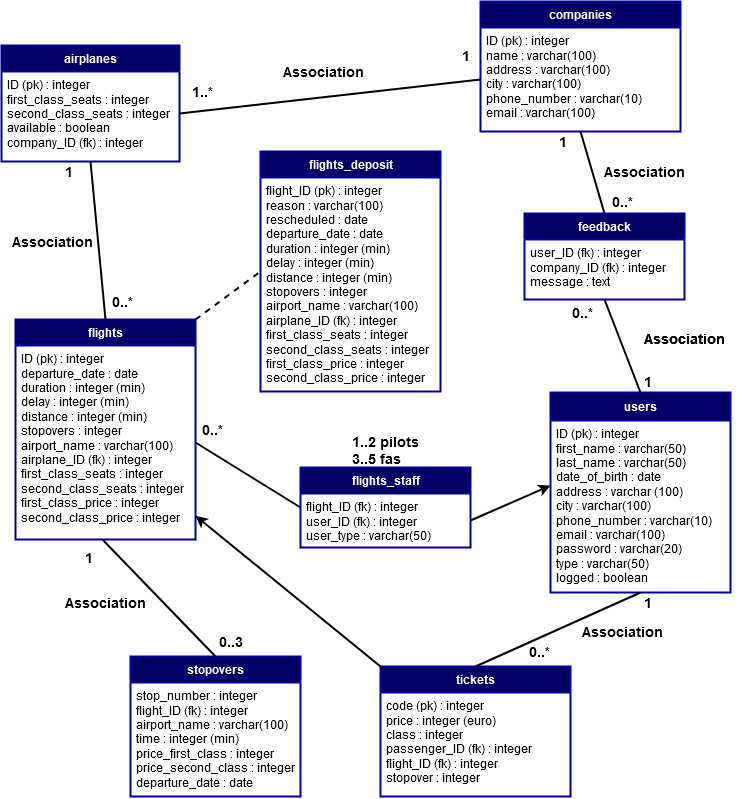

The diagram above was exported from draw.io. Its source (the exported page's mxGraphModel, read from the mxfile embedded in the PNG):
<mxGraphModel dx="1422" dy="1960" grid="1" gridSize="10" guides="1" tooltips="1" connect="1" arrows="1" fold="1" page="1" pageScale="1" pageWidth="826" pageHeight="1169" background="#ffffff" math="0" shadow="0">
  <root>
    <mxCell id="0" />
    <mxCell id="1" parent="0" />
    <mxCell id="3" value="&lt;font color=&quot;#FFFFFF&quot;&gt;&lt;b&gt;airplanes&lt;/b&gt;&lt;/font&gt;" style="swimlane;html=1;fontStyle=0;childLayout=stackLayout;horizontal=1;startSize=26;horizontalStack=0;resizeParent=1;resizeLast=0;collapsible=1;marginBottom=0;swimlaneFillColor=#ffffff;strokeWidth=2;fillColor=#000066;strokeColor=#000099;" parent="1" vertex="1">
      <mxGeometry x="41" y="-1106" width="178" height="116" as="geometry">
        <mxRectangle x="90" y="-1090" width="90" height="26" as="alternateBounds" />
      </mxGeometry>
    </mxCell>
    <mxCell id="4" value="ID (pk) : integer&lt;div&gt;first_class_seats : integer&lt;/div&gt;&lt;div&gt;second_class_seats : integer&lt;/div&gt;&lt;div&gt;&lt;span&gt;available :&amp;nbsp;&lt;/span&gt;&lt;span&gt;boolean&lt;/span&gt;&lt;br&gt;&lt;/div&gt;&lt;div&gt;company_ID (fk) : integer&lt;/div&gt;" style="text;html=1;strokeColor=none;fillColor=none;align=left;verticalAlign=top;spacingLeft=4;spacingRight=4;whiteSpace=wrap;overflow=hidden;rotatable=0;points=[[0,0.5],[1,0.5]];portConstraint=eastwest;" parent="3" vertex="1">
      <mxGeometry y="26" width="178" height="84" as="geometry" />
    </mxCell>
    <mxCell id="17" value="&lt;font color=&quot;#FFFFFF&quot;&gt;&lt;b&gt;flights&lt;/b&gt;&lt;/font&gt;" style="swimlane;html=1;fontStyle=0;childLayout=stackLayout;horizontal=1;startSize=26;horizontalStack=0;resizeParent=1;resizeLast=0;collapsible=1;marginBottom=0;swimlaneFillColor=#ffffff;strokeWidth=2;fillColor=#000066;strokeColor=#000099;" parent="1" vertex="1">
      <mxGeometry x="55" y="-832" width="180" height="220" as="geometry">
        <mxRectangle x="55" y="-832" width="70" height="26" as="alternateBounds" />
      </mxGeometry>
    </mxCell>
    <mxCell id="18" value="ID (pk) : integer&lt;div&gt;departure_date : date&lt;/div&gt;&lt;div&gt;duration : integer (min)&lt;/div&gt;&lt;div&gt;delay : integer (min)&lt;br&gt;&lt;/div&gt;&lt;div&gt;distance : integer (min)&lt;br&gt;&lt;/div&gt;&lt;div&gt;stopovers : integer&lt;/div&gt;&lt;div&gt;airport_name : varchar(100)&lt;br&gt;&lt;/div&gt;&lt;div&gt;airplane_ID (fk) : integer&lt;/div&gt;&lt;div&gt;first_class_seats : integer&lt;/div&gt;&lt;div&gt;second_class_seats : integer&lt;/div&gt;&lt;div&gt;first_class_price : integer&lt;/div&gt;&lt;div&gt;second_class_price : integer&lt;br&gt;&lt;/div&gt;&lt;div&gt;&lt;br&gt;&lt;/div&gt;" style="text;html=1;strokeColor=none;fillColor=none;align=left;verticalAlign=top;spacingLeft=4;spacingRight=4;whiteSpace=wrap;overflow=hidden;rotatable=0;points=[[0,0.5],[1,0.5]];portConstraint=eastwest;" parent="17" vertex="1">
      <mxGeometry y="26" width="180" height="194" as="geometry" />
    </mxCell>
    <mxCell id="29" value="&lt;font color=&quot;#FFFFFF&quot;&gt;&lt;b&gt;flights_deposit&lt;/b&gt;&lt;/font&gt;" style="swimlane;html=1;fontStyle=0;childLayout=stackLayout;horizontal=1;startSize=26;horizontalStack=0;resizeParent=1;resizeLast=0;collapsible=1;marginBottom=0;swimlaneFillColor=#ffffff;strokeWidth=2;fillColor=#000066;strokeColor=#000099;" parent="1" vertex="1">
      <mxGeometry x="300" y="-1000" width="180" height="240" as="geometry" />
    </mxCell>
    <mxCell id="30" value="flight_ID (pk) : integer&lt;div&gt;reason : varchar(100)&lt;/div&gt;&lt;div&gt;rescheduled : date&lt;br&gt;&lt;div&gt;departure_date : date&lt;/div&gt;&lt;div&gt;duration : integer (min)&lt;/div&gt;&lt;div&gt;delay : integer (min)&lt;br&gt;&lt;/div&gt;&lt;div&gt;distance : integer (min)&lt;br&gt;&lt;/div&gt;&lt;div&gt;stopovers : integer&lt;/div&gt;&lt;div&gt;airport_name : varchar(100)&lt;/div&gt;&lt;div&gt;airplane_ID (fk) : integer&lt;/div&gt;&lt;div&gt;&lt;div&gt;first_class_seats : integer&lt;/div&gt;&lt;div&gt;second_class_seats : integer&lt;/div&gt;&lt;div&gt;first_class_price : integer&lt;/div&gt;second_class_price : integer&lt;/div&gt;&lt;/div&gt;" style="text;html=1;strokeColor=none;fillColor=none;align=left;verticalAlign=top;spacingLeft=4;spacingRight=4;whiteSpace=wrap;overflow=hidden;rotatable=0;points=[[0,0.5],[1,0.5]];portConstraint=eastwest;" parent="29" vertex="1">
      <mxGeometry y="26" width="180" height="214" as="geometry" />
    </mxCell>
    <mxCell id="24" value="&lt;font color=&quot;#FFFFFF&quot;&gt;&lt;b&gt;users&lt;/b&gt;&lt;/font&gt;" style="swimlane;html=1;fontStyle=0;childLayout=stackLayout;horizontal=1;startSize=28;horizontalStack=0;resizeParent=1;resizeLast=0;collapsible=1;marginBottom=0;swimlaneFillColor=#ffffff;strokeWidth=2;fillColor=#000066;strokeColor=#000099;" parent="1" vertex="1">
      <mxGeometry x="590" y="-759" width="180" height="200" as="geometry" />
    </mxCell>
    <mxCell id="25" value="&lt;div&gt;ID (pk) : integer&lt;/div&gt;first_name : varchar(50)&lt;div&gt;last_name : varchar(50)&lt;br&gt;date_of_birth : date&lt;br&gt;&lt;/div&gt;&lt;div&gt;address : varchar (100)&lt;/div&gt;&lt;div&gt;city : varchar(100)&lt;/div&gt;&lt;div&gt;phone_number : varchar(10)&lt;/div&gt;&lt;div&gt;email : varchar(100)&lt;/div&gt;&lt;div&gt;password : varchar(20)&lt;br&gt;type : varchar(50)&lt;br&gt;logged : boolean&lt;br&gt;&lt;/div&gt;" style="text;html=1;strokeColor=none;fillColor=none;align=left;verticalAlign=top;spacingLeft=4;spacingRight=4;whiteSpace=wrap;overflow=hidden;rotatable=0;points=[[0,0.5],[1,0.5]];portConstraint=eastwest;" parent="24" vertex="1">
      <mxGeometry y="28" width="180" height="172" as="geometry" />
    </mxCell>
    <mxCell id="66" style="edgeStyle=orthogonalEdgeStyle;rounded=0;html=1;exitX=0.25;exitY=0;entryX=0.25;entryY=0;jettySize=auto;orthogonalLoop=1;" parent="1" edge="1">
      <mxGeometry relative="1" as="geometry">
        <mxPoint x="426" y="-501" as="sourcePoint" />
        <mxPoint x="426" y="-501" as="targetPoint" />
      </mxGeometry>
    </mxCell>
    <mxCell id="67" style="edgeStyle=orthogonalEdgeStyle;rounded=0;html=1;exitX=0.5;exitY=0;entryX=0.5;entryY=0;jettySize=auto;orthogonalLoop=1;" parent="1" edge="1">
      <mxGeometry relative="1" as="geometry">
        <mxPoint x="420" y="-878" as="sourcePoint" />
        <mxPoint x="420" y="-878" as="targetPoint" />
      </mxGeometry>
    </mxCell>
    <mxCell id="106" value="&lt;b&gt;&lt;font style=&quot;font-size: 14px&quot;&gt;0..*&lt;/font&gt;&lt;/b&gt;" style="text;html=1;resizable=0;points=[];autosize=1;align=left;verticalAlign=top;spacingTop=-4;" parent="1" vertex="1">
      <mxGeometry x="240" y="-732" width="40" height="20" as="geometry" />
    </mxCell>
    <mxCell id="107" value="&lt;b&gt;&lt;font style=&quot;font-size: 14px&quot;&gt;1..2 pilots&lt;br&gt;3..5 fas&lt;br&gt;&lt;/font&gt;&lt;/b&gt;" style="text;html=1;resizable=0;points=[];autosize=1;align=left;verticalAlign=top;spacingTop=-4;" parent="1" vertex="1">
      <mxGeometry x="390" y="-720" width="80" height="30" as="geometry" />
    </mxCell>
    <mxCell id="113" value="&lt;font style=&quot;font-size: 14px&quot;&gt;&lt;b&gt;0..*&lt;/b&gt;&lt;/font&gt;" style="text;html=1;resizable=0;points=[];autosize=1;align=left;verticalAlign=top;spacingTop=-4;" parent="1" vertex="1">
      <mxGeometry x="150" y="-860" width="40" height="20" as="geometry" />
    </mxCell>
    <mxCell id="114" value="&lt;font style=&quot;font-size: 14px&quot;&gt;&lt;b&gt;1&lt;/b&gt;&lt;/font&gt;" style="text;html=1;resizable=0;points=[];autosize=1;align=left;verticalAlign=top;spacingTop=-4;" parent="1" vertex="1">
      <mxGeometry x="103" y="-990" width="20" height="20" as="geometry" />
    </mxCell>
    <mxCell id="124" style="edgeStyle=orthogonalEdgeStyle;rounded=0;html=1;exitX=0.25;exitY=0;entryX=0.25;entryY=0;jettySize=auto;orthogonalLoop=1;strokeWidth=2;" parent="1" source="17" target="17" edge="1">
      <mxGeometry relative="1" as="geometry" />
    </mxCell>
    <mxCell id="134" value="&lt;div align=&quot;left&quot;&gt;&lt;font style=&quot;font-size: 14px&quot;&gt;0..*&lt;/font&gt;&lt;/div&gt;" style="text;html=1;resizable=0;points=[];autosize=1;align=left;verticalAlign=top;spacingTop=-4;fontStyle=1" parent="1" vertex="1">
      <mxGeometry x="567" y="-510" width="40" height="20" as="geometry" />
    </mxCell>
    <mxCell id="135" value="&lt;font style=&quot;font-size: 14px&quot;&gt;&lt;b&gt;1&lt;/b&gt;&lt;/font&gt;" style="text;html=1;resizable=0;points=[];autosize=1;align=left;verticalAlign=top;spacingTop=-4;" parent="1" vertex="1">
      <mxGeometry x="682" y="-559" width="20" height="20" as="geometry" />
    </mxCell>
    <mxCell id="136" value="&lt;font style=&quot;font-size: 14px&quot;&gt;&lt;b&gt;Association&lt;/b&gt;&lt;/font&gt;" style="text;html=1;resizable=0;points=[];autosize=1;align=left;verticalAlign=top;spacingTop=-4;" parent="1" vertex="1">
      <mxGeometry x="321" y="-1090" width="100" height="20" as="geometry" />
    </mxCell>
    <mxCell id="137" value="&lt;font style=&quot;font-size: 14px&quot;&gt;&lt;b&gt;Association&lt;/b&gt;&lt;/font&gt;" style="text;html=1;resizable=0;points=[];autosize=1;align=left;verticalAlign=top;spacingTop=-4;" parent="1" vertex="1">
      <mxGeometry x="50" y="-920" width="100" height="20" as="geometry" />
    </mxCell>
    <mxCell id="150" value="&lt;font style=&quot;font-size: 14px&quot;&gt;1&lt;/font&gt;" style="text;html=1;resizable=0;points=[];autosize=1;align=left;verticalAlign=top;spacingTop=-4;fontStyle=1" parent="1" vertex="1">
      <mxGeometry x="123" y="-604" width="20" height="20" as="geometry" />
    </mxCell>
    <mxCell id="158" value="&lt;font style=&quot;font-size: 14px&quot;&gt;&lt;b&gt;Association&lt;/b&gt;&lt;/font&gt;" style="text;html=1;resizable=0;points=[];autosize=1;align=left;verticalAlign=top;spacingTop=-4;strokeWidth=2;" parent="1" vertex="1">
      <mxGeometry x="620" y="-530" width="100" height="20" as="geometry" />
    </mxCell>
    <mxCell id="159" value="&lt;font color=&quot;#FFFFFF&quot;&gt;&lt;b&gt;flights_staff&lt;/b&gt;&lt;/font&gt;" style="swimlane;html=1;fontStyle=0;childLayout=stackLayout;horizontal=1;startSize=26;horizontalStack=0;resizeParent=1;resizeLast=0;collapsible=1;marginBottom=0;swimlaneFillColor=#ffffff;strokeWidth=2;fillColor=#000066;strokeColor=#000099;" parent="1" vertex="1">
      <mxGeometry x="340" y="-684" width="170" height="80" as="geometry" />
    </mxCell>
    <mxCell id="160" value="flight_ID (fk) : integer&lt;div&gt;user_ID (fk) : integer&lt;/div&gt;&lt;div&gt;user_type : varchar(50)&lt;br&gt;&lt;/div&gt;" style="text;html=1;strokeColor=none;fillColor=none;align=left;verticalAlign=top;spacingLeft=4;spacingRight=4;whiteSpace=wrap;overflow=hidden;rotatable=0;points=[[0,0.5],[1,0.5]];portConstraint=eastwest;" parent="159" vertex="1">
      <mxGeometry y="26" width="170" height="54" as="geometry" />
    </mxCell>
    <mxCell id="122" value="&lt;b&gt;&lt;font color=&quot;#FFFFFF&quot;&gt;tickets&lt;/font&gt;&lt;/b&gt;" style="swimlane;html=1;fontStyle=0;childLayout=stackLayout;horizontal=1;startSize=26;horizontalStack=0;resizeParent=1;resizeLast=0;collapsible=1;marginBottom=0;swimlaneFillColor=#ffffff;strokeWidth=2;fillColor=#000066;strokeColor=#000099;" parent="1" vertex="1">
      <mxGeometry x="420" y="-485" width="190" height="130" as="geometry" />
    </mxCell>
    <mxCell id="123" value="code (pk) : integer&lt;br&gt;price : integer (euro)&lt;br&gt;class : integer&lt;br&gt;&lt;div&gt;passenger_ID (fk) : integer&lt;/div&gt;&lt;div&gt;flight_ID (fk) : integer&lt;/div&gt;&lt;div&gt;stopover : integer&lt;br&gt;&lt;/div&gt;" style="text;html=1;strokeColor=none;fillColor=none;align=left;verticalAlign=top;spacingLeft=4;spacingRight=4;whiteSpace=wrap;overflow=hidden;rotatable=0;points=[[0,0.5],[1,0.5]];portConstraint=eastwest;" parent="122" vertex="1">
      <mxGeometry y="26" width="190" height="104" as="geometry" />
    </mxCell>
    <mxCell id="181" value="" style="endArrow=none;html=1;strokeWidth=2;endFill=0;exitX=0.5;exitY=0;entryX=0.5;entryY=1;entryDx=0;entryDy=0;exitDx=0;exitDy=0;" parent="1" source="174" target="12" edge="1">
      <mxGeometry width="50" height="50" relative="1" as="geometry">
        <mxPoint x="522" y="-913" as="sourcePoint" />
        <mxPoint x="647" y="-1020" as="targetPoint" />
      </mxGeometry>
    </mxCell>
    <mxCell id="182" value="" style="endArrow=none;html=1;strokeWidth=2;endFill=0;entryX=0.5;entryY=0;entryDx=0;entryDy=0;exitX=0.5;exitY=1;exitDx=0;exitDy=0;" parent="1" source="174" target="24" edge="1">
      <mxGeometry width="50" height="50" relative="1" as="geometry">
        <mxPoint x="680" y="-870" as="sourcePoint" />
        <mxPoint x="630" y="-820" as="targetPoint" />
      </mxGeometry>
    </mxCell>
    <mxCell id="183" value="&lt;font style=&quot;font-size: 14px&quot;&gt;&lt;b&gt;Association&lt;/b&gt;&lt;/font&gt;" style="text;html=1;resizable=0;points=[];autosize=1;align=left;verticalAlign=top;spacingTop=-4;" parent="1" vertex="1">
      <mxGeometry x="642" y="-990" width="100" height="20" as="geometry" />
    </mxCell>
    <mxCell id="184" value="&lt;font style=&quot;font-size: 14px&quot;&gt;&lt;b&gt;Association&lt;/b&gt;&lt;/font&gt;" style="text;html=1;resizable=0;points=[];autosize=1;align=left;verticalAlign=top;spacingTop=-4;" parent="1" vertex="1">
      <mxGeometry x="682" y="-823" width="100" height="20" as="geometry" />
    </mxCell>
    <mxCell id="12" value="&lt;font color=&quot;#FFFFFF&quot;&gt;&lt;b&gt;companies&lt;/b&gt;&lt;/font&gt;" style="swimlane;html=1;fontStyle=0;childLayout=stackLayout;horizontal=1;startSize=26;horizontalStack=0;resizeParent=1;resizeLast=0;collapsible=1;marginBottom=0;swimlaneFillColor=#ffffff;strokeWidth=2;fillColor=#000066;strokeColor=#000099;" parent="1" vertex="1">
      <mxGeometry x="520" y="-1150" width="200" height="130" as="geometry" />
    </mxCell>
    <mxCell id="13" value="ID (pk) : integer&lt;div&gt;name : varchar(100)&lt;/div&gt;&lt;div&gt;address : varchar(100)&lt;/div&gt;&lt;div&gt;city : varchar(100)&lt;/div&gt;&lt;div&gt;phone_number : varchar(10)&lt;/div&gt;&lt;div&gt;email : varchar(100)&lt;/div&gt;" style="text;html=1;strokeColor=none;fillColor=none;align=left;verticalAlign=top;spacingLeft=4;spacingRight=4;whiteSpace=wrap;overflow=hidden;rotatable=0;points=[[0,0.5],[1,0.5]];portConstraint=eastwest;" parent="12" vertex="1">
      <mxGeometry y="26" width="200" height="104" as="geometry" />
    </mxCell>
    <mxCell id="174" value="&lt;font color=&quot;#FFFFFF&quot;&gt;&lt;b&gt;feedback&lt;/b&gt;&lt;/font&gt;" style="swimlane;html=1;fontStyle=0;childLayout=stackLayout;horizontal=1;startSize=26;horizontalStack=0;resizeParent=1;resizeLast=0;collapsible=1;marginBottom=0;swimlaneFillColor=#ffffff;strokeWidth=2;fillColor=#000066;strokeColor=#000099;" parent="1" vertex="1">
      <mxGeometry x="564" y="-938" width="160" height="86" as="geometry" />
    </mxCell>
    <mxCell id="175" value="user_ID (fk) : integer&lt;div&gt;company_ID (fk) : integer&lt;/div&gt;&lt;div&gt;message : text&lt;/div&gt;" style="text;html=1;strokeColor=none;fillColor=none;align=left;verticalAlign=top;spacingLeft=4;spacingRight=4;whiteSpace=wrap;overflow=hidden;rotatable=0;points=[[0,0.5],[1,0.5]];portConstraint=eastwest;" parent="174" vertex="1">
      <mxGeometry y="26" width="160" height="54" as="geometry" />
    </mxCell>
    <mxCell id="185" value="&lt;b&gt;&lt;font style=&quot;font-size: 14px&quot;&gt;1&lt;/font&gt;&lt;/b&gt;" style="text;html=1;resizable=0;points=[];autosize=1;align=left;verticalAlign=top;spacingTop=-4;" parent="1" vertex="1">
      <mxGeometry x="682" y="-780" width="20" height="20" as="geometry" />
    </mxCell>
    <mxCell id="186" value="&lt;b&gt;&lt;font style=&quot;font-size: 14px&quot;&gt;1&lt;/font&gt;&lt;/b&gt;" style="text;html=1;resizable=0;points=[];autosize=1;align=left;verticalAlign=top;spacingTop=-4;" parent="1" vertex="1">
      <mxGeometry x="597" y="-1020" width="20" height="20" as="geometry" />
    </mxCell>
    <mxCell id="188" value="&lt;b&gt;&lt;font style=&quot;font-size: 14px&quot;&gt;0..*&lt;/font&gt;&lt;/b&gt;" style="text;html=1;resizable=0;points=[];autosize=1;align=left;verticalAlign=top;spacingTop=-4;" parent="1" vertex="1">
      <mxGeometry x="650" y="-960" width="40" height="20" as="geometry" />
    </mxCell>
    <mxCell id="189" value="&lt;b&gt;&lt;font style=&quot;font-size: 14px&quot;&gt;0..*&lt;/font&gt;&lt;/b&gt;" style="text;html=1;resizable=0;points=[];autosize=1;align=left;verticalAlign=top;spacingTop=-4;" parent="1" vertex="1">
      <mxGeometry x="610" y="-849" width="40" height="20" as="geometry" />
    </mxCell>
    <mxCell id="190" value="&lt;b&gt;&lt;font color=&quot;#FFFFFF&quot;&gt;stopovers&lt;/font&gt;&lt;/b&gt;" style="swimlane;html=1;fontStyle=0;childLayout=stackLayout;horizontal=1;startSize=26;horizontalStack=0;resizeParent=1;resizeLast=0;collapsible=1;marginBottom=0;swimlaneFillColor=#ffffff;strokeWidth=2;fillColor=#000066;strokeColor=#000099;" parent="1" vertex="1">
      <mxGeometry x="170" y="-495" width="170" height="140" as="geometry" />
    </mxCell>
    <mxCell id="191" value="&lt;div&gt;stop_number : integer&lt;/div&gt;flight_ID (fk) : integer&lt;div&gt;airport_name : varchar(100)&lt;br&gt;&lt;/div&gt;&lt;div&gt;time : integer (min)&lt;/div&gt;&lt;div&gt;price_first_class : integer&lt;/div&gt;&lt;div&gt;price_second_class : integer&lt;br&gt;&lt;/div&gt;&lt;div&gt;departure_date : date&lt;/div&gt;" style="text;html=1;strokeColor=none;fillColor=none;align=left;verticalAlign=top;spacingLeft=4;spacingRight=4;whiteSpace=wrap;overflow=hidden;rotatable=0;points=[[0,0.5],[1,0.5]];portConstraint=eastwest;" parent="190" vertex="1">
      <mxGeometry y="26" width="170" height="114" as="geometry" />
    </mxCell>
    <mxCell id="5_6v07TkD1SCU9NxAL9l-198" value="" style="endArrow=none;html=1;strokeWidth=2;endFill=0;exitX=0;exitY=0.5;entryX=1;entryY=0.5;entryDx=0;entryDy=0;exitDx=0;exitDy=0;" parent="1" source="13" target="4" edge="1">
      <mxGeometry width="50" height="50" relative="1" as="geometry">
        <mxPoint x="561" y="-902" as="sourcePoint" />
        <mxPoint x="467.5" y="-959" as="targetPoint" />
      </mxGeometry>
    </mxCell>
    <mxCell id="5_6v07TkD1SCU9NxAL9l-200" value="&lt;b&gt;&lt;font style=&quot;font-size: 14px&quot;&gt;1..*&lt;/font&gt;&lt;/b&gt;" style="text;html=1;resizable=0;points=[];autosize=1;align=left;verticalAlign=top;spacingTop=-4;" parent="1" vertex="1">
      <mxGeometry x="230" y="-1070" width="40" height="20" as="geometry" />
    </mxCell>
    <mxCell id="5_6v07TkD1SCU9NxAL9l-201" value="&lt;b&gt;&lt;font style=&quot;font-size: 14px&quot;&gt;1&lt;/font&gt;&lt;/b&gt;" style="text;html=1;resizable=0;points=[];autosize=1;align=left;verticalAlign=top;spacingTop=-4;" parent="1" vertex="1">
      <mxGeometry x="500" y="-1106" width="20" height="20" as="geometry" />
    </mxCell>
    <mxCell id="5_6v07TkD1SCU9NxAL9l-202" value="" style="endArrow=none;html=1;strokeWidth=2;endFill=0;exitX=0.5;exitY=1;exitDx=0;exitDy=0;entryX=0.5;entryY=0;entryDx=0;entryDy=0;" parent="1" source="3" target="17" edge="1">
      <mxGeometry width="50" height="50" relative="1" as="geometry">
        <mxPoint x="140" y="-960" as="sourcePoint" />
        <mxPoint x="180" y="-890" as="targetPoint" />
      </mxGeometry>
    </mxCell>
    <mxCell id="5_6v07TkD1SCU9NxAL9l-203" value="" style="endArrow=none;html=1;strokeWidth=2;endFill=0;entryX=0.5;entryY=0;entryDx=0;entryDy=0;exitX=0.5;exitY=1;exitDx=0;exitDy=0;" parent="1" source="24" target="122" edge="1">
      <mxGeometry width="50" height="50" relative="1" as="geometry">
        <mxPoint x="694" y="-540" as="sourcePoint" />
        <mxPoint x="730" y="-447" as="targetPoint" />
      </mxGeometry>
    </mxCell>
    <mxCell id="5_6v07TkD1SCU9NxAL9l-205" value="" style="endArrow=none;html=1;strokeWidth=2;endFill=0;entryX=0.5;entryY=0;entryDx=0;entryDy=0;exitX=0.483;exitY=1;exitDx=0;exitDy=0;exitPerimeter=0;" parent="1" source="18" target="190" edge="1">
      <mxGeometry width="50" height="50" relative="1" as="geometry">
        <mxPoint x="270" y="-550" as="sourcePoint" />
        <mxPoint x="80.5" y="-514.5" as="targetPoint" />
      </mxGeometry>
    </mxCell>
    <mxCell id="5_6v07TkD1SCU9NxAL9l-206" value="&lt;font style=&quot;font-size: 14px&quot;&gt;&lt;b&gt;Association&lt;/b&gt;&lt;/font&gt;" style="text;html=1;resizable=0;points=[];autosize=1;align=left;verticalAlign=top;spacingTop=-4;" parent="1" vertex="1">
      <mxGeometry x="682" y="-823" width="100" height="20" as="geometry" />
    </mxCell>
    <mxCell id="5_6v07TkD1SCU9NxAL9l-209" value="" style="endArrow=none;dashed=1;html=1;entryX=0;entryY=0.5;entryDx=0;entryDy=0;exitX=1;exitY=0;exitDx=0;exitDy=0;strokeWidth=2;" parent="1" source="17" target="29" edge="1">
      <mxGeometry width="50" height="50" relative="1" as="geometry">
        <mxPoint x="390" y="-740" as="sourcePoint" />
        <mxPoint x="440" y="-790" as="targetPoint" />
      </mxGeometry>
    </mxCell>
    <mxCell id="5_6v07TkD1SCU9NxAL9l-210" value="&lt;b&gt;&lt;font style=&quot;font-size: 14px&quot;&gt;0..3&lt;/font&gt;&lt;/b&gt;" style="text;html=1;align=center;verticalAlign=middle;resizable=0;points=[];autosize=1;" parent="1" vertex="1">
      <mxGeometry x="250" y="-520" width="40" height="20" as="geometry" />
    </mxCell>
    <mxCell id="5_6v07TkD1SCU9NxAL9l-213" value="" style="endArrow=classic;html=1;strokeWidth=2;entryX=0;entryY=0.378;entryDx=0;entryDy=0;entryPerimeter=0;exitX=1;exitY=0.5;exitDx=0;exitDy=0;" parent="1" source="160" target="25" edge="1">
      <mxGeometry width="50" height="50" relative="1" as="geometry">
        <mxPoint x="390" y="-640" as="sourcePoint" />
        <mxPoint x="440" y="-690" as="targetPoint" />
      </mxGeometry>
    </mxCell>
    <mxCell id="5_6v07TkD1SCU9NxAL9l-214" value="" style="endArrow=none;html=1;strokeWidth=2;entryX=1;entryY=0.5;entryDx=0;entryDy=0;exitX=0;exitY=0.5;exitDx=0;exitDy=0;" parent="1" source="159" target="18" edge="1">
      <mxGeometry width="50" height="50" relative="1" as="geometry">
        <mxPoint x="390" y="-640" as="sourcePoint" />
        <mxPoint x="440" y="-690" as="targetPoint" />
      </mxGeometry>
    </mxCell>
    <mxCell id="5_6v07TkD1SCU9NxAL9l-215" value="&lt;font style=&quot;font-size: 14px&quot;&gt;&lt;b&gt;Association&lt;/b&gt;&lt;/font&gt;" style="text;html=1;resizable=0;points=[];autosize=1;align=left;verticalAlign=top;spacingTop=-4;strokeWidth=2;" parent="1" vertex="1">
      <mxGeometry x="103" y="-559" width="100" height="20" as="geometry" />
    </mxCell>
    <mxCell id="PPNSguBvzG2OuNb08xT1-192" value="" style="endArrow=classic;html=1;strokeWidth=2;exitX=0;exitY=0;exitDx=0;exitDy=0;" edge="1" parent="1" source="122" target="18">
      <mxGeometry width="50" height="50" relative="1" as="geometry">
        <mxPoint x="390" y="-515.02" as="sourcePoint" />
        <mxPoint x="470" y="-550.0039999999999" as="targetPoint" />
      </mxGeometry>
    </mxCell>
  </root>
</mxGraphModel>